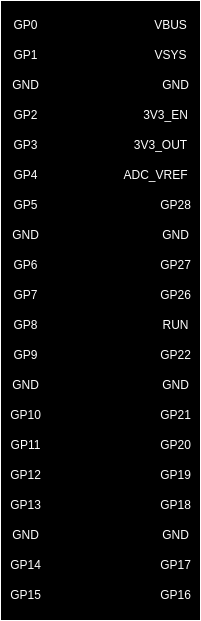

The diagram above was exported from draw.io. Its source (the exported page's mxGraphModel, read from the mxfile embedded in the PNG):
<mxGraphModel dx="3284" dy="3015" grid="1" gridSize="10" guides="1" tooltips="1" connect="1" arrows="1" fold="1" page="1" pageScale="1" pageWidth="827" pageHeight="1169" math="0" shadow="0">
  <root>
    <mxCell id="0" />
    <mxCell id="1" parent="0" />
    <mxCell id="82ckWX9cwI29YlSzDuzK-4" value="" style="rounded=0;whiteSpace=wrap;html=1;" vertex="1" parent="1">
      <mxGeometry x="480" y="-10" width="200" height="620" as="geometry" />
    </mxCell>
    <mxCell id="82ckWX9cwI29YlSzDuzK-5" value="VBUS" style="text;html=1;align=center;verticalAlign=middle;resizable=0;points=[];autosize=1;strokeColor=none;fillColor=none;" vertex="1" parent="1">
      <mxGeometry x="620" width="60" height="30" as="geometry" />
    </mxCell>
    <mxCell id="82ckWX9cwI29YlSzDuzK-6" value="VSYS" style="text;html=1;align=center;verticalAlign=middle;resizable=0;points=[];autosize=1;strokeColor=none;fillColor=none;" vertex="1" parent="1">
      <mxGeometry x="620" y="30" width="60" height="30" as="geometry" />
    </mxCell>
    <mxCell id="82ckWX9cwI29YlSzDuzK-7" value="GND" style="text;html=1;align=center;verticalAlign=middle;resizable=0;points=[];autosize=1;strokeColor=none;fillColor=none;" vertex="1" parent="1">
      <mxGeometry x="630" y="60" width="50" height="30" as="geometry" />
    </mxCell>
    <mxCell id="82ckWX9cwI29YlSzDuzK-8" value="3V3_EN" style="text;html=1;align=center;verticalAlign=middle;resizable=0;points=[];autosize=1;strokeColor=none;fillColor=none;" vertex="1" parent="1">
      <mxGeometry x="610" y="90" width="70" height="30" as="geometry" />
    </mxCell>
    <mxCell id="82ckWX9cwI29YlSzDuzK-9" value="3V3_OUT" style="text;html=1;align=center;verticalAlign=middle;resizable=0;points=[];autosize=1;strokeColor=none;fillColor=none;" vertex="1" parent="1">
      <mxGeometry x="600" y="120" width="80" height="30" as="geometry" />
    </mxCell>
    <mxCell id="82ckWX9cwI29YlSzDuzK-10" value="ADC_VREF" style="text;html=1;align=center;verticalAlign=middle;resizable=0;points=[];autosize=1;strokeColor=none;fillColor=none;" vertex="1" parent="1">
      <mxGeometry x="590" y="150" width="90" height="30" as="geometry" />
    </mxCell>
    <mxCell id="82ckWX9cwI29YlSzDuzK-11" value="GP28" style="text;html=1;align=center;verticalAlign=middle;resizable=0;points=[];autosize=1;strokeColor=none;fillColor=none;" vertex="1" parent="1">
      <mxGeometry x="630" y="180" width="50" height="30" as="geometry" />
    </mxCell>
    <mxCell id="82ckWX9cwI29YlSzDuzK-12" value="GND" style="text;html=1;align=center;verticalAlign=middle;resizable=0;points=[];autosize=1;strokeColor=none;fillColor=none;" vertex="1" parent="1">
      <mxGeometry x="630" y="210" width="50" height="30" as="geometry" />
    </mxCell>
    <mxCell id="82ckWX9cwI29YlSzDuzK-13" value="GP27" style="text;html=1;align=center;verticalAlign=middle;resizable=0;points=[];autosize=1;strokeColor=none;fillColor=none;" vertex="1" parent="1">
      <mxGeometry x="630" y="240" width="50" height="30" as="geometry" />
    </mxCell>
    <mxCell id="82ckWX9cwI29YlSzDuzK-14" value="GP26" style="text;html=1;align=center;verticalAlign=middle;resizable=0;points=[];autosize=1;strokeColor=none;fillColor=none;" vertex="1" parent="1">
      <mxGeometry x="630" y="270" width="50" height="30" as="geometry" />
    </mxCell>
    <mxCell id="82ckWX9cwI29YlSzDuzK-15" value="RUN" style="text;html=1;align=center;verticalAlign=middle;resizable=0;points=[];autosize=1;strokeColor=none;fillColor=none;" vertex="1" parent="1">
      <mxGeometry x="630" y="300" width="50" height="30" as="geometry" />
    </mxCell>
    <mxCell id="82ckWX9cwI29YlSzDuzK-16" value="GP22" style="text;html=1;align=center;verticalAlign=middle;resizable=0;points=[];autosize=1;strokeColor=none;fillColor=none;" vertex="1" parent="1">
      <mxGeometry x="630" y="330" width="50" height="30" as="geometry" />
    </mxCell>
    <mxCell id="82ckWX9cwI29YlSzDuzK-17" value="GND" style="text;html=1;align=center;verticalAlign=middle;resizable=0;points=[];autosize=1;strokeColor=none;fillColor=none;" vertex="1" parent="1">
      <mxGeometry x="630" y="360" width="50" height="30" as="geometry" />
    </mxCell>
    <mxCell id="82ckWX9cwI29YlSzDuzK-18" value="GP21" style="text;html=1;align=center;verticalAlign=middle;resizable=0;points=[];autosize=1;strokeColor=none;fillColor=none;" vertex="1" parent="1">
      <mxGeometry x="630" y="390" width="50" height="30" as="geometry" />
    </mxCell>
    <mxCell id="82ckWX9cwI29YlSzDuzK-19" value="GP20" style="text;html=1;align=center;verticalAlign=middle;resizable=0;points=[];autosize=1;strokeColor=none;fillColor=none;" vertex="1" parent="1">
      <mxGeometry x="630" y="420" width="50" height="30" as="geometry" />
    </mxCell>
    <mxCell id="82ckWX9cwI29YlSzDuzK-20" value="GP19" style="text;html=1;align=center;verticalAlign=middle;resizable=0;points=[];autosize=1;strokeColor=none;fillColor=none;" vertex="1" parent="1">
      <mxGeometry x="630" y="450" width="50" height="30" as="geometry" />
    </mxCell>
    <mxCell id="82ckWX9cwI29YlSzDuzK-21" value="GP18" style="text;html=1;align=center;verticalAlign=middle;resizable=0;points=[];autosize=1;strokeColor=none;fillColor=none;" vertex="1" parent="1">
      <mxGeometry x="630" y="480" width="50" height="30" as="geometry" />
    </mxCell>
    <mxCell id="82ckWX9cwI29YlSzDuzK-22" value="GND" style="text;html=1;align=center;verticalAlign=middle;resizable=0;points=[];autosize=1;strokeColor=none;fillColor=none;" vertex="1" parent="1">
      <mxGeometry x="630" y="510" width="50" height="30" as="geometry" />
    </mxCell>
    <mxCell id="82ckWX9cwI29YlSzDuzK-23" value="GP17" style="text;html=1;align=center;verticalAlign=middle;resizable=0;points=[];autosize=1;strokeColor=none;fillColor=none;" vertex="1" parent="1">
      <mxGeometry x="630" y="540" width="50" height="30" as="geometry" />
    </mxCell>
    <mxCell id="82ckWX9cwI29YlSzDuzK-24" value="GP16" style="text;html=1;align=center;verticalAlign=middle;resizable=0;points=[];autosize=1;strokeColor=none;fillColor=none;" vertex="1" parent="1">
      <mxGeometry x="630" y="570" width="50" height="30" as="geometry" />
    </mxCell>
    <mxCell id="82ckWX9cwI29YlSzDuzK-25" value="GP0" style="text;html=1;align=center;verticalAlign=middle;resizable=0;points=[];autosize=1;strokeColor=none;fillColor=none;" vertex="1" parent="1">
      <mxGeometry x="480" width="50" height="30" as="geometry" />
    </mxCell>
    <mxCell id="82ckWX9cwI29YlSzDuzK-26" value="GP1" style="text;html=1;align=center;verticalAlign=middle;resizable=0;points=[];autosize=1;strokeColor=none;fillColor=none;" vertex="1" parent="1">
      <mxGeometry x="480" y="30" width="50" height="30" as="geometry" />
    </mxCell>
    <mxCell id="82ckWX9cwI29YlSzDuzK-27" value="GND" style="text;html=1;align=center;verticalAlign=middle;resizable=0;points=[];autosize=1;strokeColor=none;fillColor=none;" vertex="1" parent="1">
      <mxGeometry x="480" y="60" width="50" height="30" as="geometry" />
    </mxCell>
    <mxCell id="82ckWX9cwI29YlSzDuzK-28" value="GP2" style="text;html=1;align=center;verticalAlign=middle;resizable=0;points=[];autosize=1;strokeColor=none;fillColor=none;" vertex="1" parent="1">
      <mxGeometry x="480" y="90" width="50" height="30" as="geometry" />
    </mxCell>
    <mxCell id="82ckWX9cwI29YlSzDuzK-29" value="GP3" style="text;html=1;align=center;verticalAlign=middle;resizable=0;points=[];autosize=1;strokeColor=none;fillColor=none;" vertex="1" parent="1">
      <mxGeometry x="480" y="120" width="50" height="30" as="geometry" />
    </mxCell>
    <mxCell id="82ckWX9cwI29YlSzDuzK-30" value="GP4" style="text;html=1;align=center;verticalAlign=middle;resizable=0;points=[];autosize=1;strokeColor=none;fillColor=none;" vertex="1" parent="1">
      <mxGeometry x="480" y="150" width="50" height="30" as="geometry" />
    </mxCell>
    <mxCell id="82ckWX9cwI29YlSzDuzK-31" value="GP5" style="text;html=1;align=center;verticalAlign=middle;resizable=0;points=[];autosize=1;strokeColor=none;fillColor=none;" vertex="1" parent="1">
      <mxGeometry x="480" y="180" width="50" height="30" as="geometry" />
    </mxCell>
    <mxCell id="82ckWX9cwI29YlSzDuzK-32" value="GND" style="text;html=1;align=center;verticalAlign=middle;resizable=0;points=[];autosize=1;strokeColor=none;fillColor=none;" vertex="1" parent="1">
      <mxGeometry x="480" y="210" width="50" height="30" as="geometry" />
    </mxCell>
    <mxCell id="82ckWX9cwI29YlSzDuzK-33" value="GP6" style="text;html=1;align=center;verticalAlign=middle;resizable=0;points=[];autosize=1;strokeColor=none;fillColor=none;" vertex="1" parent="1">
      <mxGeometry x="480" y="240" width="50" height="30" as="geometry" />
    </mxCell>
    <mxCell id="82ckWX9cwI29YlSzDuzK-34" value="GP7" style="text;html=1;align=center;verticalAlign=middle;resizable=0;points=[];autosize=1;strokeColor=none;fillColor=none;" vertex="1" parent="1">
      <mxGeometry x="480" y="270" width="50" height="30" as="geometry" />
    </mxCell>
    <mxCell id="82ckWX9cwI29YlSzDuzK-35" value="GP8" style="text;html=1;align=center;verticalAlign=middle;resizable=0;points=[];autosize=1;strokeColor=none;fillColor=none;" vertex="1" parent="1">
      <mxGeometry x="480" y="300" width="50" height="30" as="geometry" />
    </mxCell>
    <mxCell id="82ckWX9cwI29YlSzDuzK-36" value="GP9" style="text;html=1;align=center;verticalAlign=middle;resizable=0;points=[];autosize=1;strokeColor=none;fillColor=none;" vertex="1" parent="1">
      <mxGeometry x="480" y="330" width="50" height="30" as="geometry" />
    </mxCell>
    <mxCell id="82ckWX9cwI29YlSzDuzK-37" value="GND" style="text;html=1;align=center;verticalAlign=middle;resizable=0;points=[];autosize=1;strokeColor=none;fillColor=none;" vertex="1" parent="1">
      <mxGeometry x="480" y="360" width="50" height="30" as="geometry" />
    </mxCell>
    <mxCell id="82ckWX9cwI29YlSzDuzK-38" value="GP10" style="text;html=1;align=center;verticalAlign=middle;resizable=0;points=[];autosize=1;strokeColor=none;fillColor=none;" vertex="1" parent="1">
      <mxGeometry x="480" y="390" width="50" height="30" as="geometry" />
    </mxCell>
    <mxCell id="82ckWX9cwI29YlSzDuzK-39" value="GP11" style="text;html=1;align=center;verticalAlign=middle;resizable=0;points=[];autosize=1;strokeColor=none;fillColor=none;" vertex="1" parent="1">
      <mxGeometry x="480" y="420" width="50" height="30" as="geometry" />
    </mxCell>
    <mxCell id="82ckWX9cwI29YlSzDuzK-40" value="GP12" style="text;html=1;align=center;verticalAlign=middle;resizable=0;points=[];autosize=1;strokeColor=none;fillColor=none;" vertex="1" parent="1">
      <mxGeometry x="480" y="450" width="50" height="30" as="geometry" />
    </mxCell>
    <mxCell id="82ckWX9cwI29YlSzDuzK-41" value="GP13" style="text;html=1;align=center;verticalAlign=middle;resizable=0;points=[];autosize=1;strokeColor=none;fillColor=none;" vertex="1" parent="1">
      <mxGeometry x="480" y="480" width="50" height="30" as="geometry" />
    </mxCell>
    <mxCell id="82ckWX9cwI29YlSzDuzK-42" value="GND" style="text;html=1;align=center;verticalAlign=middle;resizable=0;points=[];autosize=1;strokeColor=none;fillColor=none;" vertex="1" parent="1">
      <mxGeometry x="480" y="510" width="50" height="30" as="geometry" />
    </mxCell>
    <mxCell id="82ckWX9cwI29YlSzDuzK-43" value="GP14" style="text;html=1;align=center;verticalAlign=middle;resizable=0;points=[];autosize=1;strokeColor=none;fillColor=none;" vertex="1" parent="1">
      <mxGeometry x="480" y="540" width="50" height="30" as="geometry" />
    </mxCell>
    <mxCell id="82ckWX9cwI29YlSzDuzK-44" value="GP15" style="text;html=1;align=center;verticalAlign=middle;resizable=0;points=[];autosize=1;strokeColor=none;fillColor=none;" vertex="1" parent="1">
      <mxGeometry x="480" y="570" width="50" height="30" as="geometry" />
    </mxCell>
  </root>
</mxGraphModel>